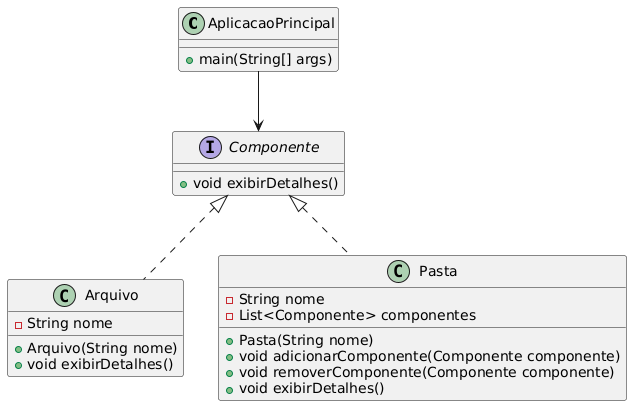

The diagram above was rendered by PlantUML. Its source (embedded in the PNG):
@startuml
class AplicacaoPrincipal {
    + main(String[] args)
}

interface Componente {
    + void exibirDetalhes()
}

class Arquivo {
    - String nome
    + Arquivo(String nome)
    + void exibirDetalhes()
}

class Pasta {
    - String nome
    - List<Componente> componentes
    + Pasta(String nome)
    + void adicionarComponente(Componente componente)
    + void removerComponente(Componente componente)
    + void exibirDetalhes()
}

Componente <|.. Arquivo
Componente <|.. Pasta
AplicacaoPrincipal --> Componente
@enduml